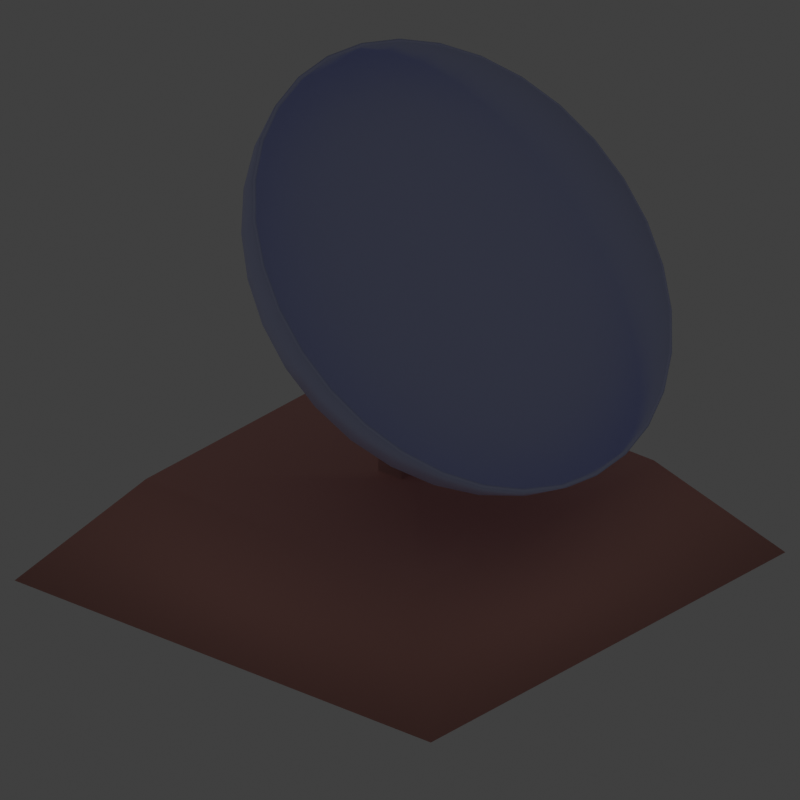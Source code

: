 # Source: radar_dish.blend  (saved by Blender 5.0.118; exported with 4.5.12 LTS)
import bpy
from mathutils import Matrix  # noqa: F401  (used for matrix-valued properties, if any)

bpy.ops.wm.read_factory_settings(use_empty=True)
scene = bpy.context.scene
scene.name = 'Scene'

# ---- collections
col_setup = bpy.data.collections.new('Setup'); scene.collection.children.link(col_setup)
col_meshes = bpy.data.collections.new('Meshes'); scene.collection.children.link(col_meshes)

# ---- materials (node trees are filled in below, after node groups)
mat_material = bpy.data.materials.new('Material')
mat_material.alpha_threshold = 0.0
mat_material.use_backface_culling_lightprobe_volume = False
mat_material.use_transparent_shadow = False
mat_material.roughness = 0.5
mat_material.line_color = (0.0, 0.0, 0.0, 1.0)
mat_material_001 = bpy.data.materials.new('Material.001')

# ---- material node trees
mat_material.use_nodes = True; mat_material.node_tree.nodes.clear()
_N = mat_material.node_tree.nodes; _L = mat_material.node_tree.links
n0 = _N.new('ShaderNodeOutputMaterial'); n0.name = 'Material Output'; n0.location = (300, 300)
n1 = _N.new('ShaderNodeBsdfPrincipled'); n1.name = 'Principled BSDF'; n1.location = (10, 300)
n1.distribution = 'GGX'
n1.subsurface_method = 'RANDOM_WALK_SKIN'
n1.inputs[0].default_value = (0.8, 0.3715, 0.3197, 1.0)
n1.inputs[2].default_value = 0.8529
n1.inputs[3].default_value = 1.45
n1.inputs[27].default_value = (0.0, 0.0, 0.0, 1.0)
n1.inputs[28].default_value = 1.0
_L.new(n1.outputs[0], n0.inputs[0])
n0.is_active_output = True
mat_material_001.use_nodes = True; mat_material_001.node_tree.nodes.clear()
_N = mat_material_001.node_tree.nodes; _L = mat_material_001.node_tree.links
n0 = _N.new('ShaderNodeBsdfPrincipled'); n0.name = 'Principled BSDF'; n0.location = (-200, 100)
n0.inputs[0].default_value = (0.6201, 0.675, 1.0, 1.0)
n0.inputs[1].default_value = 0.6013
n1 = _N.new('ShaderNodeOutputMaterial'); n1.name = 'Material Output'; n1.location = (200, 100)
_L.new(n0.outputs[0], n1.inputs[0])
n1.is_active_output = True

# ---- world
world_world = bpy.data.worlds.new('World'); scene.world = world_world
world_world.use_nodes = True; world_world.node_tree.nodes.clear()
_N = world_world.node_tree.nodes; _L = world_world.node_tree.links
n0 = _N.new('ShaderNodeOutputWorld'); n0.name = 'World Output'; n0.location = (300, 300)
n1 = _N.new('ShaderNodeBackground'); n1.name = 'Background'; n1.location = (10, 300)
n1.inputs[0].default_value = (0.05088, 0.05088, 0.05088, 1.0)
_L.new(n1.outputs[0], n0.inputs[0])
n0.is_active_output = True
world_world.color = (0.05088, 0.05088, 0.05088)
world_world.use_sun_shadow = False
world_world.sun_shadow_jitter_overblur = 0.0

# ---- cameras
cam_camera = bpy.data.cameras.new('Camera')
cam_camera.type = 'ORTHO'
cam_camera.clip_end = 100.0
cam_camera.ortho_scale = 2.014
cam_camera.display_size = 0.01

# ---- lights
light_light = bpy.data.lights.new('Light', 'POINT')
light_light.transmission_factor = 0.0
light_light.use_soft_falloff = False
light_light.energy = 1000.0
light_light.shadow_soft_size = 0.1
light_light.shadow_maximum_resolution = 0.006
light_light.use_absolute_resolution = True
light_light_001 = bpy.data.lights.new('Light.001', 'POINT')
light_light_001.transmission_factor = 0.0
light_light_001.use_soft_falloff = False
light_light_001.energy = 1000.0
light_light_001.shadow_soft_size = 0.1
light_light_001.shadow_maximum_resolution = 0.006
light_light_001.use_absolute_resolution = True
light_light_002 = bpy.data.lights.new('Light.002', 'POINT')
light_light_002.transmission_factor = 0.0
light_light_002.use_soft_falloff = False
light_light_002.energy = 1000.0
light_light_002.shadow_soft_size = 0.1
light_light_002.shadow_maximum_resolution = 0.006
light_light_002.use_absolute_resolution = True

# ---- meshes
me_cube = bpy.data.meshes.new('Cube')
me_cube.from_pydata([(0.4534, 0.4534, -0.7262), (0.6884, 0.6884, -1.0), (0.4534, -0.4534, -0.7262), (0.6884, -0.6884, -1.0), (-0.4534, 0.4534, -0.7262), (-0.6884, 0.6884, -1.0), (-0.4534, -0.4534, -0.7262), (-0.6884, -0.6884, -1.0), (0.03908, -0.03908, -0.7262), (-0.03908, -0.03908, -0.7262), (0.03908, 0.03908, -0.7262), (-0.03908, 0.03908, -0.7262), (0.02926, -0.03908, -0.3448), (-0.02926, -0.03908, -0.3966), (0.02926, 0.03908, -0.3448), (-0.02926, 0.03908, -0.3966)], [], [(2, 0, 10, 8), (3, 2, 6, 7), (7, 6, 4, 5), (5, 1, 3, 7), (1, 0, 2, 3), (5, 4, 0, 1), (11, 9, 13, 15), (0, 4, 11, 10), (6, 2, 8, 9), (4, 6, 9, 11), (14, 15, 13, 12), (9, 8, 12, 13), (10, 11, 15, 14), (8, 10, 14, 12)])
me_cube.polygons.foreach_set('use_smooth', [True] * 14)
_uv = me_cube.uv_layers.new(name='UVMap')
_uv.uv.foreach_set('vector', [0.625, 0.75, 0.625, 0.5, 0.625, 0.5, 0.625, 0.75, 0.375, 0.75, 0.625, 0.75, 0.625, 1.0, 0.375, 1.0, 0.375, 0.0, 0.625, 0.0, 0.625, 0.25, 0.375, 0.25, 0.125, 0.5, 0.375, 0.5, 0.375, 0.75, 0.125, 0.75, 0.375, 0.5, 0.625, 0.5, 0.625, 0.75, 0.375, 0.75, 0.375, 0.25, 0.625, 0.25, 0.625, 0.5, 0.375, 0.5, 0.625, 0.25, 0.625, 0.0, 0.625, 0.0, 0.625, 0.25, 0.625, 0.5, 0.625, 0.25, 0.625, 0.25, 0.625, 0.5, 0.625, 1.0, 0.625, 0.75, 0.625, 0.75, 0.625, 1.0, 0.625, 0.25, 0.625, 0.0, 0.625, 0.0, 0.625, 0.25, 0.625, 0.5, 0.875, 0.5, 0.875, 0.75, 0.625, 0.75, 0.625, 1.0, 0.625, 0.75, 0.625, 0.75, 0.625, 1.0, 0.625, 0.5, 0.625, 0.25, 0.625, 0.25, 0.625, 0.5, 0.625, 0.75, 0.625, 0.5, 0.625, 0.5, 0.625, 0.75])
me_cube.materials.append(mat_material)
me_cube.use_mirror_vertex_groups = False
me_cube.update()
me_sphere = bpy.data.meshes.new('Sphere')
me_sphere.from_pydata([(0.114, 0.0, 0.63), (0.114, 0.1229, 0.6179), (0.114, 0.35, 0.5238), (0.114, 0.5238, 0.35), (0.114, 0.582, 0.2411), (0.114, 0.6179, 0.1229), (0.114, 0.63, -2.021e-09), (0.114, 0.582, -0.2411), (0.114, 0.4455, -0.4455), (0.114, 0.35, -0.5238), (0.114, 0.2411, -0.582), (0.114, 0.1229, -0.6179), (0.114, 0.0, -0.63), (0.1203, 0.1107, 0.6179), (0.1521, 0.2172, 0.582), (0.1814, 0.3153, 0.5238), (0.2071, 0.4014, 0.4455), (0.2282, 0.472, 0.35), (0.2439, 0.5244, 0.2411), (0.2535, 0.5567, 0.1229), (0.2568, 0.5676, 0.0), (0.2535, 0.5567, -0.1229), (0.2439, 0.5244, -0.2411), (0.2282, 0.472, -0.35), (0.2071, 0.4014, -0.4455), (0.1814, 0.3153, -0.5238), (0.1521, 0.2172, -0.582), (0.1203, 0.1107, -0.6179), (0.1469, 0.07663, 0.6179), (0.2042, 0.1503, 0.582), (0.257, 0.2182, 0.5238), (0.3032, 0.2778, 0.4455), (0.3412, 0.3266, 0.35), (0.3695, 0.3629, 0.2411), (0.3868, 0.3853, 0.1229), (0.3927, 0.3928, 0.0), (0.3868, 0.3853, -0.1229), (0.3695, 0.3629, -0.2411), (0.3412, 0.3266, -0.35), (0.3032, 0.2778, -0.4455), (0.257, 0.2182, -0.5238), (0.2042, 0.1503, -0.582), (0.1469, 0.07663, -0.6179), (0.1616, 0.02735, 0.6179), (0.233, 0.05365, 0.582), (0.2989, 0.07788, 0.5238), (0.3566, 0.09913, 0.4455), (0.404, 0.1166, 0.35), (0.4391, 0.1295, 0.2411), (0.4608, 0.1375, 0.1229), (0.4681, 0.1402, 0.0), (0.4608, 0.1375, -0.1229), (0.4391, 0.1295, -0.2411), (0.404, 0.1166, -0.35), (0.3566, 0.09913, -0.4455), (0.2989, 0.07788, -0.5238), (0.233, 0.05365, -0.582), (0.1616, 0.02735, -0.6179), (0.1616, -0.02735, 0.6179), (0.233, -0.05365, 0.582), (0.2989, -0.07788, 0.5238), (0.3566, -0.09913, 0.4455), (0.404, -0.1166, 0.35), (0.4391, -0.1295, 0.2411), (0.4608, -0.1375, 0.1229), (0.4681, -0.1402, 0.0), (0.4608, -0.1375, -0.1229), (0.4391, -0.1295, -0.2411), (0.404, -0.1166, -0.35), (0.3566, -0.09913, -0.4455), (0.2989, -0.07788, -0.5238), (0.233, -0.05365, -0.582), (0.1616, -0.02735, -0.6179), (0.1469, -0.07663, 0.6179), (0.2042, -0.1503, 0.582), (0.257, -0.2182, 0.5238), (0.3032, -0.2778, 0.4455), (0.3412, -0.3266, 0.35), (0.3695, -0.3629, 0.2411), (0.3868, -0.3853, 0.1229), (0.3927, -0.3928, 0.0), (0.3868, -0.3853, -0.1229), (0.3695, -0.3629, -0.2411), (0.3412, -0.3266, -0.35), (0.3032, -0.2778, -0.4455), (0.257, -0.2182, -0.5238), (0.2042, -0.1503, -0.582), (0.1469, -0.07663, -0.6179), (0.1203, -0.1107, 0.6179), (0.1521, -0.2172, 0.582), (0.1814, -0.3153, 0.5238), (0.2071, -0.4014, 0.4455), (0.2282, -0.472, 0.35), (0.2439, -0.5244, 0.2411), (0.2535, -0.5567, 0.1229), (0.2568, -0.5676, 0.0), (0.2535, -0.5567, -0.1229), (0.2439, -0.5244, -0.2411), (0.2282, -0.472, -0.35), (0.2071, -0.4014, -0.4455), (0.1814, -0.3153, -0.5238), (0.1521, -0.2172, -0.582), (0.1203, -0.1107, -0.6179), (0.114, -0.1229, 0.6179), (0.114, -0.2411, 0.582), (0.114, -0.35, 0.5238), (0.114, -0.4455, 0.4455), (0.114, -0.5238, 0.35), (0.114, -0.582, 0.2411), (0.114, -0.6179, 0.1229), (0.114, -0.63, -2.021e-09), (0.114, -0.6179, -0.1229), (0.114, -0.582, -0.2411), (0.114, -0.5238, -0.35), (0.114, -0.4455, -0.4455), (0.114, -0.35, -0.5238), (0.114, -0.2411, -0.582), (0.114, -0.1229, -0.6179), (0.114, 0.2411, 0.582), (0.114, 0.4455, 0.4455), (0.114, 0.6179, -0.1229), (0.114, 0.5238, -0.35)], [], [(8, 121, 23, 24), (3, 119, 16, 17), (9, 8, 24, 25), (4, 3, 17, 18), (10, 9, 25, 26), (5, 4, 18, 19), (11, 10, 26, 27), (6, 5, 19, 20), (1, 0, 13), (12, 11, 27), (120, 6, 20, 21), (118, 1, 13, 14), (7, 120, 21, 22), (2, 118, 14, 15), (121, 7, 22, 23), (119, 2, 15, 16), (23, 22, 37, 38), (16, 15, 30, 31), (24, 23, 38, 39), (17, 16, 31, 32), (25, 24, 39, 40), (18, 17, 32, 33), (26, 25, 40, 41), (19, 18, 33, 34), (27, 26, 41, 42), (20, 19, 34, 35), (13, 0, 28), (12, 27, 42), (21, 20, 35, 36), (14, 13, 28, 29), (22, 21, 36, 37), (15, 14, 29, 30), (42, 41, 56, 57), (35, 34, 49, 50), (28, 0, 43), (12, 42, 57), (36, 35, 50, 51), (29, 28, 43, 44), (37, 36, 51, 52), (30, 29, 44, 45), (38, 37, 52, 53), (31, 30, 45, 46), (39, 38, 53, 54), (32, 31, 46, 47), (40, 39, 54, 55), (33, 32, 47, 48), (41, 40, 55, 56), (34, 33, 48, 49), (46, 45, 60, 61), (54, 53, 68, 69), (47, 46, 61, 62), (55, 54, 69, 70), (48, 47, 62, 63), (56, 55, 70, 71), (49, 48, 63, 64), (57, 56, 71, 72), (50, 49, 64, 65), (43, 0, 58), (12, 57, 72), (51, 50, 65, 66), (44, 43, 58, 59), (52, 51, 66, 67), (45, 44, 59, 60), (53, 52, 67, 68), (65, 64, 79, 80), (58, 0, 73), (12, 72, 87), (66, 65, 80, 81), (59, 58, 73, 74), (67, 66, 81, 82), (60, 59, 74, 75), (68, 67, 82, 83), (61, 60, 75, 76), (69, 68, 83, 84), (62, 61, 76, 77), (70, 69, 84, 85), (63, 62, 77, 78), (71, 70, 85, 86), (64, 63, 78, 79), (72, 71, 86, 87), (84, 83, 98, 99), (77, 76, 91, 92), (85, 84, 99, 100), (78, 77, 92, 93), (86, 85, 100, 101), (79, 78, 93, 94), (87, 86, 101, 102), (80, 79, 94, 95), (73, 0, 88), (12, 87, 102), (81, 80, 95, 96), (74, 73, 88, 89), (82, 81, 96, 97), (75, 74, 89, 90), (83, 82, 97, 98), (76, 75, 90, 91), (12, 102, 117), (96, 95, 110, 111), (89, 88, 103, 104), (97, 96, 111, 112), (90, 89, 104, 105), (98, 97, 112, 113), (91, 90, 105, 106), (99, 98, 113, 114), (92, 91, 106, 107), (100, 99, 114, 115), (93, 92, 107, 108), (101, 100, 115, 116), (94, 93, 108, 109), (102, 101, 116, 117), (95, 94, 109, 110), (88, 0, 103)])
me_sphere.polygons.foreach_set('use_smooth', [True] * 112)
_uv = me_sphere.uv_layers.new(name='UVMap')
_uv.uv.foreach_set('vector', [0.7143, 0.25, 0.7143, 0.3125, 0.6429, 0.3125, 0.6429, 0.25, 0.7143, 0.6875, 0.7143, 0.75, 0.6429, 0.75, 0.6429, 0.6875, 0.7143, 0.1875, 0.7143, 0.25, 0.6429, 0.25, 0.6429, 0.1875, 0.7143, 0.625, 0.7143, 0.6875, 0.6429, 0.6875, 0.6429, 0.625, 0.7143, 0.125, 0.7143, 0.1875, 0.6429, 0.1875, 0.6429, 0.125, 0.7143, 0.5625, 0.7143, 0.625, 0.6429, 0.625, 0.6429, 0.5625, 0.7143, 0.0625, 0.7143, 0.125, 0.6429, 0.125, 0.6429, 0.0625, 0.7143, 0.5, 0.7143, 0.5625, 0.6429, 0.5625, 0.6429, 0.5, 0.7143, 0.9375, 0.6786, 1.0, 0.6429, 0.9375, 0.6786, 0.0, 0.7143, 0.0625, 0.6429, 0.0625, 0.7143, 0.4375, 0.7143, 0.5, 0.6429, 0.5, 0.6429, 0.4375, 0.7143, 0.875, 0.7143, 0.9375, 0.6429, 0.9375, 0.6429, 0.875, 0.7143, 0.375, 0.7143, 0.4375, 0.6429, 0.4375, 0.6429, 0.375, 0.7143, 0.8125, 0.7143, 0.875, 0.6429, 0.875, 0.6429, 0.8125, 0.7143, 0.3125, 0.7143, 0.375, 0.6429, 0.375, 0.6429, 0.3125, 0.7143, 0.75, 0.7143, 0.8125, 0.6429, 0.8125, 0.6429, 0.75, 0.6429, 0.3125, 0.6429, 0.375, 0.5714, 0.375, 0.5714, 0.3125, 0.6429, 0.75, 0.6429, 0.8125, 0.5714, 0.8125, 0.5714, 0.75, 0.6429, 0.25, 0.6429, 0.3125, 0.5714, 0.3125, 0.5714, 0.25, 0.6429, 0.6875, 0.6429, 0.75, 0.5714, 0.75, 0.5714, 0.6875, 0.6429, 0.1875, 0.6429, 0.25, 0.5714, 0.25, 0.5714, 0.1875, 0.6429, 0.625, 0.6429, 0.6875, 0.5714, 0.6875, 0.5714, 0.625, 0.6429, 0.125, 0.6429, 0.1875, 0.5714, 0.1875, 0.5714, 0.125, 0.6429, 0.5625, 0.6429, 0.625, 0.5714, 0.625, 0.5714, 0.5625, 0.6429, 0.0625, 0.6429, 0.125, 0.5714, 0.125, 0.5714, 0.0625, 0.6429, 0.5, 0.6429, 0.5625, 0.5714, 0.5625, 0.5714, 0.5, 0.6429, 0.9375, 0.6071, 1.0, 0.5714, 0.9375, 0.6071, 0.0, 0.6429, 0.0625, 0.5714, 0.0625, 0.6429, 0.4375, 0.6429, 0.5, 0.5714, 0.5, 0.5714, 0.4375, 0.6429, 0.875, 0.6429, 0.9375, 0.5714, 0.9375, 0.5714, 0.875, 0.6429, 0.375, 0.6429, 0.4375, 0.5714, 0.4375, 0.5714, 0.375, 0.6429, 0.8125, 0.6429, 0.875, 0.5714, 0.875, 0.5714, 0.8125, 0.5714, 0.0625, 0.5714, 0.125, 0.5, 0.125, 0.5, 0.0625, 0.5714, 0.5, 0.5714, 0.5625, 0.5, 0.5625, 0.5, 0.5, 0.5714, 0.9375, 0.5357, 1.0, 0.5, 0.9375, 0.5357, 0.0, 0.5714, 0.0625, 0.5, 0.0625, 0.5714, 0.4375, 0.5714, 0.5, 0.5, 0.5, 0.5, 0.4375, 0.5714, 0.875, 0.5714, 0.9375, 0.5, 0.9375, 0.5, 0.875, 0.5714, 0.375, 0.5714, 0.4375, 0.5, 0.4375, 0.5, 0.375, 0.5714, 0.8125, 0.5714, 0.875, 0.5, 0.875, 0.5, 0.8125, 0.5714, 0.3125, 0.5714, 0.375, 0.5, 0.375, 0.5, 0.3125, 0.5714, 0.75, 0.5714, 0.8125, 0.5, 0.8125, 0.5, 0.75, 0.5714, 0.25, 0.5714, 0.3125, 0.5, 0.3125, 0.5, 0.25, 0.5714, 0.6875, 0.5714, 0.75, 0.5, 0.75, 0.5, 0.6875, 0.5714, 0.1875, 0.5714, 0.25, 0.5, 0.25, 0.5, 0.1875, 0.5714, 0.625, 0.5714, 0.6875, 0.5, 0.6875, 0.5, 0.625, 0.5714, 0.125, 0.5714, 0.1875, 0.5, 0.1875, 0.5, 0.125, 0.5714, 0.5625, 0.5714, 0.625, 0.5, 0.625, 0.5, 0.5625, 0.5, 0.75, 0.5, 0.8125, 0.4286, 0.8125, 0.4286, 0.75, 0.5, 0.25, 0.5, 0.3125, 0.4286, 0.3125, 0.4286, 0.25, 0.5, 0.6875, 0.5, 0.75, 0.4286, 0.75, 0.4286, 0.6875, 0.5, 0.1875, 0.5, 0.25, 0.4286, 0.25, 0.4286, 0.1875, 0.5, 0.625, 0.5, 0.6875, 0.4286, 0.6875, 0.4286, 0.625, 0.5, 0.125, 0.5, 0.1875, 0.4286, 0.1875, 0.4286, 0.125, 0.5, 0.5625, 0.5, 0.625, 0.4286, 0.625, 0.4286, 0.5625, 0.5, 0.0625, 0.5, 0.125, 0.4286, 0.125, 0.4286, 0.0625, 0.5, 0.5, 0.5, 0.5625, 0.4286, 0.5625, 0.4286, 0.5, 0.5, 0.9375, 0.4643, 1.0, 0.4286, 0.9375, 0.4643, 0.0, 0.5, 0.0625, 0.4286, 0.0625, 0.5, 0.4375, 0.5, 0.5, 0.4286, 0.5, 0.4286, 0.4375, 0.5, 0.875, 0.5, 0.9375, 0.4286, 0.9375, 0.4286, 0.875, 0.5, 0.375, 0.5, 0.4375, 0.4286, 0.4375, 0.4286, 0.375, 0.5, 0.8125, 0.5, 0.875, 0.4286, 0.875, 0.4286, 0.8125, 0.5, 0.3125, 0.5, 0.375, 0.4286, 0.375, 0.4286, 0.3125, 0.4286, 0.5, 0.4286, 0.5625, 0.3571, 0.5625, 0.3571, 0.5, 0.4286, 0.9375, 0.3929, 1.0, 0.3571, 0.9375, 0.3929, 0.0, 0.4286, 0.0625, 0.3571, 0.0625, 0.4286, 0.4375, 0.4286, 0.5, 0.3571, 0.5, 0.3571, 0.4375, 0.4286, 0.875, 0.4286, 0.9375, 0.3571, 0.9375, 0.3571, 0.875, 0.4286, 0.375, 0.4286, 0.4375, 0.3571, 0.4375, 0.3571, 0.375, 0.4286, 0.8125, 0.4286, 0.875, 0.3571, 0.875, 0.3571, 0.8125, 0.4286, 0.3125, 0.4286, 0.375, 0.3571, 0.375, 0.3571, 0.3125, 0.4286, 0.75, 0.4286, 0.8125, 0.3571, 0.8125, 0.3571, 0.75, 0.4286, 0.25, 0.4286, 0.3125, 0.3571, 0.3125, 0.3571, 0.25, 0.4286, 0.6875, 0.4286, 0.75, 0.3571, 0.75, 0.3571, 0.6875, 0.4286, 0.1875, 0.4286, 0.25, 0.3571, 0.25, 0.3571, 0.1875, 0.4286, 0.625, 0.4286, 0.6875, 0.3571, 0.6875, 0.3571, 0.625, 0.4286, 0.125, 0.4286, 0.1875, 0.3571, 0.1875, 0.3571, 0.125, 0.4286, 0.5625, 0.4286, 0.625, 0.3571, 0.625, 0.3571, 0.5625, 0.4286, 0.0625, 0.4286, 0.125, 0.3571, 0.125, 0.3571, 0.0625, 0.3571, 0.25, 0.3571, 0.3125, 0.2857, 0.3125, 0.2857, 0.25, 0.3571, 0.6875, 0.3571, 0.75, 0.2857, 0.75, 0.2857, 0.6875, 0.3571, 0.1875, 0.3571, 0.25, 0.2857, 0.25, 0.2857, 0.1875, 0.3571, 0.625, 0.3571, 0.6875, 0.2857, 0.6875, 0.2857, 0.625, 0.3571, 0.125, 0.3571, 0.1875, 0.2857, 0.1875, 0.2857, 0.125, 0.3571, 0.5625, 0.3571, 0.625, 0.2857, 0.625, 0.2857, 0.5625, 0.3571, 0.0625, 0.3571, 0.125, 0.2857, 0.125, 0.2857, 0.0625, 0.3571, 0.5, 0.3571, 0.5625, 0.2857, 0.5625, 0.2857, 0.5, 0.3571, 0.9375, 0.3214, 1.0, 0.2857, 0.9375, 0.3214, 0.0, 0.3571, 0.0625, 0.2857, 0.0625, 0.3571, 0.4375, 0.3571, 0.5, 0.2857, 0.5, 0.2857, 0.4375, 0.3571, 0.875, 0.3571, 0.9375, 0.2857, 0.9375, 0.2857, 0.875, 0.3571, 0.375, 0.3571, 0.4375, 0.2857, 0.4375, 0.2857, 0.375, 0.3571, 0.8125, 0.3571, 0.875, 0.2857, 0.875, 0.2857, 0.8125, 0.3571, 0.3125, 0.3571, 0.375, 0.2857, 0.375, 0.2857, 0.3125, 0.3571, 0.75, 0.3571, 0.8125, 0.2857, 0.8125, 0.2857, 0.75, 0.25, 0.0, 0.2857, 0.0625, 0.2143, 0.0625, 0.2857, 0.4375, 0.2857, 0.5, 0.2143, 0.5, 0.2143, 0.4375, 0.2857, 0.875, 0.2857, 0.9375, 0.2143, 0.9375, 0.2143, 0.875, 0.2857, 0.375, 0.2857, 0.4375, 0.2143, 0.4375, 0.2143, 0.375, 0.2857, 0.8125, 0.2857, 0.875, 0.2143, 0.875, 0.2143, 0.8125, 0.2857, 0.3125, 0.2857, 0.375, 0.2143, 0.375, 0.2143, 0.3125, 0.2857, 0.75, 0.2857, 0.8125, 0.2143, 0.8125, 0.2143, 0.75, 0.2857, 0.25, 0.2857, 0.3125, 0.2143, 0.3125, 0.2143, 0.25, 0.2857, 0.6875, 0.2857, 0.75, 0.2143, 0.75, 0.2143, 0.6875, 0.2857, 0.1875, 0.2857, 0.25, 0.2143, 0.25, 0.2143, 0.1875, 0.2857, 0.625, 0.2857, 0.6875, 0.2143, 0.6875, 0.2143, 0.625, 0.2857, 0.125, 0.2857, 0.1875, 0.2143, 0.1875, 0.2143, 0.125, 0.2857, 0.5625, 0.2857, 0.625, 0.2143, 0.625, 0.2143, 0.5625, 0.2857, 0.0625, 0.2857, 0.125, 0.2143, 0.125, 0.2143, 0.0625, 0.2857, 0.5, 0.2857, 0.5625, 0.2143, 0.5625, 0.2143, 0.5, 0.2857, 0.9375, 0.25, 1.0, 0.2143, 0.9375])
me_sphere.materials.append(mat_material_001)
me_sphere.update()

# ---- objects
ob_light = bpy.data.objects.new('Light', light_light)
ob_camera = bpy.data.objects.new('Camera', cam_camera)
ob_light_001 = bpy.data.objects.new('Light.001', light_light_001)
ob_light_002 = bpy.data.objects.new('Light.002', light_light_002)
ob_cube = bpy.data.objects.new('Cube', me_cube)
ob_sphere = bpy.data.objects.new('Sphere', me_sphere)

# ---- transforms, parenting, visibility, modifiers, constraints
ob_light.location = (-6.528, -8.696, 5.904)
ob_light.rotation_euler = (0.6503, 0.05522, 1.866)
ob_light.lock_rotations_4d = False
ob_light.empty_display_type = 'ARROWS'
ob_light.color = (0.0, 0.0, 0.0, 0.0)
ob_light.lineart.crease_threshold = 0.0
ob_camera.location = (-3.187, 3.741, 2.997)
ob_camera.rotation_euler = (1.096, 8.343e-07, -2.436)
ob_camera.lock_rotations_4d = False
ob_camera.empty_display_type = 'ARROWS'
ob_camera.color = (0.0, 0.0, 0.0, 0.0)
ob_camera.display_type = 'WIRE'
ob_camera.lineart.crease_threshold = 0.0
ob_light_001.location = (1.712, 9.613, 5.904)
ob_light_001.rotation_euler = (0.6503, 0.05522, 1.866)
ob_light_001.lock_rotations_4d = False
ob_light_001.empty_display_type = 'ARROWS'
ob_light_001.color = (0.0, 0.0, 0.0, 0.0)
ob_light_001.lineart.crease_threshold = 0.0
ob_light_002.location = (6.482, -4.033, 5.904)
ob_light_002.rotation_euler = (0.6503, 0.05522, 1.866)
ob_light_002.lock_rotations_4d = False
ob_light_002.empty_display_type = 'ARROWS'
ob_light_002.color = (0.0, 0.0, 0.0, 0.0)
ob_light_002.lineart.crease_threshold = 0.0
ob_cube.location = (0.0, 0.0, 1.0)
ob_cube.lock_rotations_4d = False
ob_cube.empty_display_type = 'ARROWS'
ob_cube.lineart.crease_threshold = 0.0
ob_sphere.location = (-0.2859, 0.0, 1.0)
ob_sphere.rotation_euler = (0.0, 0.7854, 0.0)
_m = ob_sphere.modifiers.new('Solidify', 'SOLIDIFY')

# ---- collection membership
col_setup.objects.link(ob_light)
col_setup.objects.link(ob_camera)
col_setup.objects.link(ob_light_001)
col_setup.objects.link(ob_light_002)
col_meshes.objects.link(ob_cube)
col_meshes.objects.link(ob_sphere)
def _layer_coll(name, lc=None):
    lc = lc or bpy.context.view_layer.layer_collection
    for c in lc.children:
        if c.name == name: return c
        r = _layer_coll(name, c)
        if r: return r
_layer_coll('Setup').exclude = True

# ---- scene / render settings (as saved in the file)
scene.camera = ob_camera
scene.frame_start = 1; scene.frame_end = 250; scene.frame_set(1)
scene.render.engine = 'BLENDER_EEVEE_NEXT'
scene.render.resolution_x = 64
scene.render.resolution_y = 64
scene.render.film_transparent = True
scene.render.bake_bias = 0.0
scene.render.bake_samples = 0
scene.eevee.use_raytracing = True
scene.view_settings.look = 'High Contrast'
scene.view_settings.view_transform = 'Standard'
bpy.context.view_layer.update()
